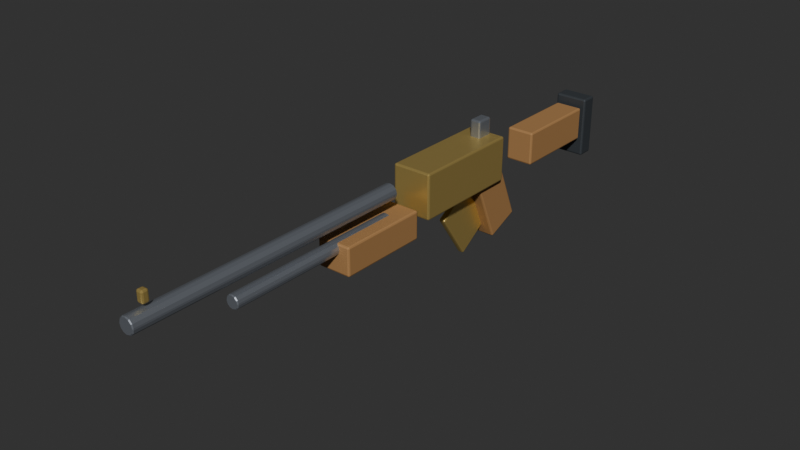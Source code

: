 # Source: leveraction.blend  (saved by Blender 5.2.44; exported with 4.5.12 LTS)
import bpy
from mathutils import Matrix  # noqa: F401  (used for matrix-valued properties, if any)

bpy.ops.wm.read_factory_settings(use_empty=True)
scene = bpy.context.scene
scene.name = 'Scene'

# ---- collections
col_leveraction = bpy.data.collections.new('Leveraction'); scene.collection.children.link(col_leveraction)

# ---- materials (node trees are filled in below, after node groups)
mat_g_brass = bpy.data.materials.new('G_Brass')
mat_g_brass.diffuse_color = (0.72, 0.55, 0.22, 1.0)
mat_g_steel = bpy.data.materials.new('G_Steel')
mat_g_steel.diffuse_color = (0.42, 0.45, 0.5, 1.0)
mat_g_wood = bpy.data.materials.new('G_Wood')
mat_g_wood.diffuse_color = (0.38, 0.22, 0.1, 1.0)
mat_g_dark = bpy.data.materials.new('G_Dark')
mat_g_dark.diffuse_color = (0.08, 0.09, 0.1, 1.0)

# ---- material node trees
mat_g_brass.use_nodes = True; mat_g_brass.node_tree.nodes.clear()
_N = mat_g_brass.node_tree.nodes; _L = mat_g_brass.node_tree.links
n0 = _N.new('ShaderNodeBsdfPrincipled'); n0.name = 'Principled BSDF'; n0.location = (-200, 100)
n0.inputs[0].default_value = (0.72, 0.55, 0.22, 1.0)
n0.inputs[1].default_value = 0.7
n0.inputs[2].default_value = 0.35
n0.inputs[10].default_value = 0.005
n1 = _N.new('ShaderNodeOutputMaterial'); n1.name = 'Material Output'; n1.location = (200, 100)
_L.new(n0.outputs[0], n1.inputs[0])
n1.is_active_output = True
mat_g_steel.use_nodes = True; mat_g_steel.node_tree.nodes.clear()
_N = mat_g_steel.node_tree.nodes; _L = mat_g_steel.node_tree.links
n0 = _N.new('ShaderNodeBsdfPrincipled'); n0.name = 'Principled BSDF'; n0.location = (-200, 100)
n0.inputs[0].default_value = (0.42, 0.45, 0.5, 1.0)
n0.inputs[1].default_value = 0.75
n0.inputs[2].default_value = 0.28
n0.inputs[10].default_value = 0.005
n1 = _N.new('ShaderNodeOutputMaterial'); n1.name = 'Material Output'; n1.location = (200, 100)
_L.new(n0.outputs[0], n1.inputs[0])
n1.is_active_output = True
mat_g_wood.use_nodes = True; mat_g_wood.node_tree.nodes.clear()
_N = mat_g_wood.node_tree.nodes; _L = mat_g_wood.node_tree.links
n0 = _N.new('ShaderNodeBsdfPrincipled'); n0.name = 'Principled BSDF'; n0.location = (-200, 100)
n0.inputs[0].default_value = (0.38, 0.22, 0.1, 1.0)
n0.inputs[1].default_value = 0.05
n0.inputs[2].default_value = 0.7
n0.inputs[10].default_value = 0.005
n1 = _N.new('ShaderNodeOutputMaterial'); n1.name = 'Material Output'; n1.location = (200, 100)
_L.new(n0.outputs[0], n1.inputs[0])
n1.is_active_output = True
mat_g_dark.use_nodes = True; mat_g_dark.node_tree.nodes.clear()
_N = mat_g_dark.node_tree.nodes; _L = mat_g_dark.node_tree.links
n0 = _N.new('ShaderNodeBsdfPrincipled'); n0.name = 'Principled BSDF'; n0.location = (-200, 100)
n0.inputs[0].default_value = (0.08, 0.09, 0.1, 1.0)
n0.inputs[1].default_value = 0.4
n0.inputs[2].default_value = 0.55
n0.inputs[10].default_value = 0.005
n1 = _N.new('ShaderNodeOutputMaterial'); n1.name = 'Material Output'; n1.location = (200, 100)
_L.new(n0.outputs[0], n1.inputs[0])
n1.is_active_output = True

# ---- world
world_world = bpy.data.worlds.new('World'); scene.world = world_world
world_world.use_nodes = True; world_world.node_tree.nodes.clear()
_N = world_world.node_tree.nodes; _L = world_world.node_tree.links
n0 = _N.new('ShaderNodeOutputWorld'); n0.name = 'World Output'; n0.location = (200, 100)
n1 = _N.new('ShaderNodeBackground'); n1.name = 'Background'; n1.location = (-200, 100)
n1.inputs[0].default_value = (0.05088, 0.05088, 0.05088, 1.0)
_L.new(n1.outputs[0], n0.inputs[0])
n0.is_active_output = True
world_world.color = (0.018, 0.024, 0.032)
world_world.sun_shadow_jitter_overblur = 0.0

# ---- meshes
me_cube_257 = bpy.data.meshes.new('Cube.257')
me_cube_257.from_pydata([(-0.035, -0.1, -0.04), (-0.035, -0.1, 0.04), (-0.035, 0.1, -0.04), (-0.035, 0.1, 0.04), (0.035, -0.1, -0.04), (0.035, -0.1, 0.04), (0.035, 0.1, -0.04), (0.035, 0.1, 0.04)], [], [(0, 1, 3, 2), (2, 3, 7, 6), (6, 7, 5, 4), (4, 5, 1, 0), (2, 6, 4, 0), (7, 3, 1, 5)])
_uv = me_cube_257.uv_layers.new(name='UVMap')
_uv.uv.foreach_set('vector', [0.375, 0.0, 0.625, 0.0, 0.625, 0.25, 0.375, 0.25, 0.375, 0.25, 0.625, 0.25, 0.625, 0.5, 0.375, 0.5, 0.375, 0.5, 0.625, 0.5, 0.625, 0.75, 0.375, 0.75, 0.375, 0.75, 0.625, 0.75, 0.625, 1.0, 0.375, 1.0, 0.125, 0.5, 0.375, 0.5, 0.375, 0.75, 0.125, 0.75, 0.625, 0.5, 0.875, 0.5, 0.875, 0.75, 0.625, 0.75])
me_cube_257.materials.append(mat_g_brass)
me_cube_257.update()
me_cylinder_095 = bpy.data.meshes.new('Cylinder.095')
me_cylinder_095.from_pydata([(0.0, 0.014, -0.25), (0.0, 0.014, 0.25), (0.007, 0.01212, -0.25), (0.007, 0.01212, 0.25), (0.01212, 0.007, -0.25), (0.01212, 0.007, 0.25), (0.014, 0.0, -0.25), (0.014, 0.0, 0.25), (0.01212, -0.007, -0.25), (0.01212, -0.007, 0.25), (0.007, -0.01212, -0.25), (0.007, -0.01212, 0.25), (0.0, -0.014, -0.25), (0.0, -0.014, 0.25), (-0.007, -0.01212, -0.25), (-0.007, -0.01212, 0.25), (-0.01212, -0.007, -0.25), (-0.01212, -0.007, 0.25), (-0.014, 0.0, -0.25), (-0.014, 0.0, 0.25), (-0.01212, 0.007, -0.25), (-0.01212, 0.007, 0.25), (-0.007, 0.01212, -0.25), (-0.007, 0.01212, 0.25)], [], [(0, 1, 3, 2), (2, 3, 5, 4), (4, 5, 7, 6), (6, 7, 9, 8), (8, 9, 11, 10), (10, 11, 13, 12), (12, 13, 15, 14), (14, 15, 17, 16), (16, 17, 19, 18), (18, 19, 21, 20), (3, 1, 23, 21, 19, 17, 15, 13, 11, 9, 7, 5), (20, 21, 23, 22), (22, 23, 1, 0), (0, 2, 4, 6, 8, 10, 12, 14, 16, 18, 20, 22)])
_uv = me_cylinder_095.uv_layers.new(name='UVMap')
_uv.uv.foreach_set('vector', [1.0, 0.5, 1.0, 1.0, 0.9167, 1.0, 0.9167, 0.5, 0.9167, 0.5, 0.9167, 1.0, 0.8333, 1.0, 0.8333, 0.5, 0.8333, 0.5, 0.8333, 1.0, 0.75, 1.0, 0.75, 0.5, 0.75, 0.5, 0.75, 1.0, 0.6667, 1.0, 0.6667, 0.5, 0.6667, 0.5, 0.6667, 1.0, 0.5833, 1.0, 0.5833, 0.5, 0.5833, 0.5, 0.5833, 1.0, 0.5, 1.0, 0.5, 0.5, 0.5, 0.5, 0.5, 1.0, 0.4167, 1.0, 0.4167, 0.5, 0.4167, 0.5, 0.4167, 1.0, 0.3333, 1.0, 0.3333, 0.5, 0.3333, 0.5, 0.3333, 1.0, 0.25, 1.0, 0.25, 0.5, 0.25, 0.5, 0.25, 1.0, 0.1667, 1.0, 0.1667, 0.5, 0.37, 0.4578, 0.25, 0.49, 0.13, 0.4578, 0.04215, 0.37, 0.01, 0.25, 0.04215, 0.13, 0.13, 0.04215, 0.25, 0.01, 0.37, 0.04215, 0.4578, 0.13, 0.49, 0.25, 0.4578, 0.37, 0.1667, 0.5, 0.1667, 1.0, 0.08333, 1.0, 0.08333, 0.5, 0.08333, 0.5, 0.08333, 1.0, 7.451e-08, 1.0, 7.451e-08, 0.5, 0.75, 0.49, 0.87, 0.4578, 0.9578, 0.37, 0.99, 0.25, 0.9578, 0.13, 0.87, 0.04215, 0.75, 0.01, 0.63, 0.04215, 0.5422, 0.13, 0.51, 0.25, 0.5422, 0.37, 0.63, 0.4578])
me_cylinder_095.materials.append(mat_g_steel)
me_cylinder_095.update()
me_cylinder_096 = bpy.data.meshes.new('Cylinder.096')
me_cylinder_096.from_pydata([(0.0, 0.012, -0.16), (0.0, 0.012, 0.16), (0.006, 0.01039, -0.16), (0.006, 0.01039, 0.16), (0.01039, 0.006, -0.16), (0.01039, 0.006, 0.16), (0.012, 0.0, -0.16), (0.012, 0.0, 0.16), (0.01039, -0.006, -0.16), (0.01039, -0.006, 0.16), (0.006, -0.01039, -0.16), (0.006, -0.01039, 0.16), (0.0, -0.012, -0.16), (0.0, -0.012, 0.16), (-0.006, -0.01039, -0.16), (-0.006, -0.01039, 0.16), (-0.01039, -0.006, -0.16), (-0.01039, -0.006, 0.16), (-0.012, 0.0, -0.16), (-0.012, 0.0, 0.16), (-0.01039, 0.006, -0.16), (-0.01039, 0.006, 0.16), (-0.006, 0.01039, -0.16), (-0.006, 0.01039, 0.16)], [], [(0, 1, 3, 2), (2, 3, 5, 4), (4, 5, 7, 6), (6, 7, 9, 8), (8, 9, 11, 10), (10, 11, 13, 12), (12, 13, 15, 14), (14, 15, 17, 16), (16, 17, 19, 18), (18, 19, 21, 20), (3, 1, 23, 21, 19, 17, 15, 13, 11, 9, 7, 5), (20, 21, 23, 22), (22, 23, 1, 0), (0, 2, 4, 6, 8, 10, 12, 14, 16, 18, 20, 22)])
_uv = me_cylinder_096.uv_layers.new(name='UVMap')
_uv.uv.foreach_set('vector', [1.0, 0.5, 1.0, 1.0, 0.9167, 1.0, 0.9167, 0.5, 0.9167, 0.5, 0.9167, 1.0, 0.8333, 1.0, 0.8333, 0.5, 0.8333, 0.5, 0.8333, 1.0, 0.75, 1.0, 0.75, 0.5, 0.75, 0.5, 0.75, 1.0, 0.6667, 1.0, 0.6667, 0.5, 0.6667, 0.5, 0.6667, 1.0, 0.5833, 1.0, 0.5833, 0.5, 0.5833, 0.5, 0.5833, 1.0, 0.5, 1.0, 0.5, 0.5, 0.5, 0.5, 0.5, 1.0, 0.4167, 1.0, 0.4167, 0.5, 0.4167, 0.5, 0.4167, 1.0, 0.3333, 1.0, 0.3333, 0.5, 0.3333, 0.5, 0.3333, 1.0, 0.25, 1.0, 0.25, 0.5, 0.25, 0.5, 0.25, 1.0, 0.1667, 1.0, 0.1667, 0.5, 0.37, 0.4578, 0.25, 0.49, 0.13, 0.4578, 0.04215, 0.37, 0.01, 0.25, 0.04215, 0.13, 0.13, 0.04215, 0.25, 0.01, 0.37, 0.04215, 0.4578, 0.13, 0.49, 0.25, 0.4578, 0.37, 0.1667, 0.5, 0.1667, 1.0, 0.08333, 1.0, 0.08333, 0.5, 0.08333, 0.5, 0.08333, 1.0, 7.451e-08, 1.0, 7.451e-08, 0.5, 0.75, 0.49, 0.87, 0.4578, 0.9578, 0.37, 0.99, 0.25, 0.9578, 0.13, 0.87, 0.04215, 0.75, 0.01, 0.63, 0.04215, 0.5422, 0.13, 0.51, 0.25, 0.5422, 0.37, 0.63, 0.4578])
me_cylinder_096.materials.append(mat_g_steel)
me_cylinder_096.update()
me_cube_258 = bpy.data.meshes.new('Cube.258')
me_cube_258.from_pydata([(-0.006, -0.04, -0.05), (-0.006, -0.04, 0.05), (-0.006, 0.04, -0.05), (-0.006, 0.04, 0.05), (0.006, -0.04, -0.05), (0.006, -0.04, 0.05), (0.006, 0.04, -0.05), (0.006, 0.04, 0.05)], [], [(0, 1, 3, 2), (2, 3, 7, 6), (6, 7, 5, 4), (4, 5, 1, 0), (2, 6, 4, 0), (7, 3, 1, 5)])
_uv = me_cube_258.uv_layers.new(name='UVMap')
_uv.uv.foreach_set('vector', [0.375, 0.0, 0.625, 0.0, 0.625, 0.25, 0.375, 0.25, 0.375, 0.25, 0.625, 0.25, 0.625, 0.5, 0.375, 0.5, 0.375, 0.5, 0.625, 0.5, 0.625, 0.75, 0.375, 0.75, 0.375, 0.75, 0.625, 0.75, 0.625, 1.0, 0.375, 1.0, 0.125, 0.5, 0.375, 0.5, 0.375, 0.75, 0.125, 0.75, 0.625, 0.5, 0.875, 0.5, 0.875, 0.75, 0.625, 0.75])
me_cube_258.materials.append(mat_g_brass)
me_cube_258.update()
me_cube_259 = bpy.data.meshes.new('Cube.259')
me_cube_259.from_pydata([(-0.01, -0.015, -0.02), (-0.01, -0.015, 0.02), (-0.01, 0.015, -0.02), (-0.01, 0.015, 0.02), (0.01, -0.015, -0.02), (0.01, -0.015, 0.02), (0.01, 0.015, -0.02), (0.01, 0.015, 0.02)], [], [(0, 1, 3, 2), (2, 3, 7, 6), (6, 7, 5, 4), (4, 5, 1, 0), (2, 6, 4, 0), (7, 3, 1, 5)])
_uv = me_cube_259.uv_layers.new(name='UVMap')
_uv.uv.foreach_set('vector', [0.375, 0.0, 0.625, 0.0, 0.625, 0.25, 0.375, 0.25, 0.375, 0.25, 0.625, 0.25, 0.625, 0.5, 0.375, 0.5, 0.375, 0.5, 0.625, 0.5, 0.625, 0.75, 0.375, 0.75, 0.375, 0.75, 0.625, 0.75, 0.625, 1.0, 0.375, 1.0, 0.125, 0.5, 0.375, 0.5, 0.375, 0.75, 0.125, 0.75, 0.625, 0.5, 0.875, 0.5, 0.875, 0.75, 0.625, 0.75])
me_cube_259.materials.append(mat_g_steel)
me_cube_259.update()
me_cube_260 = bpy.data.meshes.new('Cube.260')
me_cube_260.from_pydata([(-0.025, -0.0325, -0.06), (-0.025, -0.0325, 0.06), (-0.025, 0.0325, -0.06), (-0.025, 0.0325, 0.06), (0.025, -0.0325, -0.06), (0.025, -0.0325, 0.06), (0.025, 0.0325, -0.06), (0.025, 0.0325, 0.06)], [], [(0, 1, 3, 2), (2, 3, 7, 6), (6, 7, 5, 4), (4, 5, 1, 0), (2, 6, 4, 0), (7, 3, 1, 5)])
_uv = me_cube_260.uv_layers.new(name='UVMap')
_uv.uv.foreach_set('vector', [0.375, 0.0, 0.625, 0.0, 0.625, 0.25, 0.375, 0.25, 0.375, 0.25, 0.625, 0.25, 0.625, 0.5, 0.375, 0.5, 0.375, 0.5, 0.625, 0.5, 0.625, 0.75, 0.375, 0.75, 0.375, 0.75, 0.625, 0.75, 0.625, 1.0, 0.375, 1.0, 0.125, 0.5, 0.375, 0.5, 0.375, 0.75, 0.125, 0.75, 0.625, 0.5, 0.875, 0.5, 0.875, 0.75, 0.625, 0.75])
me_cube_260.materials.append(mat_g_wood)
me_cube_260.update()
me_cube_261 = bpy.data.meshes.new('Cube.261')
me_cube_261.from_pydata([(-0.025, -0.08, -0.03), (-0.025, -0.08, 0.03), (-0.025, 0.08, -0.03), (-0.025, 0.08, 0.03), (0.025, -0.08, -0.03), (0.025, -0.08, 0.03), (0.025, 0.08, -0.03), (0.025, 0.08, 0.03)], [], [(0, 1, 3, 2), (2, 3, 7, 6), (6, 7, 5, 4), (4, 5, 1, 0), (2, 6, 4, 0), (7, 3, 1, 5)])
_uv = me_cube_261.uv_layers.new(name='UVMap')
_uv.uv.foreach_set('vector', [0.375, 0.0, 0.625, 0.0, 0.625, 0.25, 0.375, 0.25, 0.375, 0.25, 0.625, 0.25, 0.625, 0.5, 0.375, 0.5, 0.375, 0.5, 0.625, 0.5, 0.625, 0.75, 0.375, 0.75, 0.375, 0.75, 0.625, 0.75, 0.625, 1.0, 0.375, 1.0, 0.125, 0.5, 0.375, 0.5, 0.375, 0.75, 0.125, 0.75, 0.625, 0.5, 0.875, 0.5, 0.875, 0.75, 0.625, 0.75])
me_cube_261.materials.append(mat_g_wood)
me_cube_261.update()
me_cube_262 = bpy.data.meshes.new('Cube.262')
me_cube_262.from_pydata([(-0.03, -0.015, -0.055), (-0.03, -0.015, 0.055), (-0.03, 0.015, -0.055), (-0.03, 0.015, 0.055), (0.03, -0.015, -0.055), (0.03, -0.015, 0.055), (0.03, 0.015, -0.055), (0.03, 0.015, 0.055)], [], [(0, 1, 3, 2), (2, 3, 7, 6), (6, 7, 5, 4), (4, 5, 1, 0), (2, 6, 4, 0), (7, 3, 1, 5)])
_uv = me_cube_262.uv_layers.new(name='UVMap')
_uv.uv.foreach_set('vector', [0.375, 0.0, 0.625, 0.0, 0.625, 0.25, 0.375, 0.25, 0.375, 0.25, 0.625, 0.25, 0.625, 0.5, 0.375, 0.5, 0.375, 0.5, 0.625, 0.5, 0.625, 0.75, 0.375, 0.75, 0.375, 0.75, 0.625, 0.75, 0.625, 1.0, 0.375, 1.0, 0.125, 0.5, 0.375, 0.5, 0.375, 0.75, 0.125, 0.75, 0.625, 0.5, 0.875, 0.5, 0.875, 0.75, 0.625, 0.75])
me_cube_262.materials.append(mat_g_dark)
me_cube_262.update()
me_cube_263 = bpy.data.meshes.new('Cube.263')
me_cube_263.from_pydata([(-0.03, -0.08, -0.025), (-0.03, -0.08, 0.025), (-0.03, 0.08, -0.025), (-0.03, 0.08, 0.025), (0.03, -0.08, -0.025), (0.03, -0.08, 0.025), (0.03, 0.08, -0.025), (0.03, 0.08, 0.025)], [], [(0, 1, 3, 2), (2, 3, 7, 6), (6, 7, 5, 4), (4, 5, 1, 0), (2, 6, 4, 0), (7, 3, 1, 5)])
_uv = me_cube_263.uv_layers.new(name='UVMap')
_uv.uv.foreach_set('vector', [0.375, 0.0, 0.625, 0.0, 0.625, 0.25, 0.375, 0.25, 0.375, 0.25, 0.625, 0.25, 0.625, 0.5, 0.375, 0.5, 0.375, 0.5, 0.625, 0.5, 0.625, 0.75, 0.375, 0.75, 0.375, 0.75, 0.625, 0.75, 0.625, 1.0, 0.375, 1.0, 0.125, 0.5, 0.375, 0.5, 0.375, 0.75, 0.125, 0.75, 0.625, 0.5, 0.875, 0.5, 0.875, 0.75, 0.625, 0.75])
me_cube_263.materials.append(mat_g_wood)
me_cube_263.update()
me_cube_264 = bpy.data.meshes.new('Cube.264')
me_cube_264.from_pydata([(-0.006, -0.006, -0.01), (-0.006, -0.006, 0.01), (-0.006, 0.006, -0.01), (-0.006, 0.006, 0.01), (0.006, -0.006, -0.01), (0.006, -0.006, 0.01), (0.006, 0.006, -0.01), (0.006, 0.006, 0.01)], [], [(0, 1, 3, 2), (2, 3, 7, 6), (6, 7, 5, 4), (4, 5, 1, 0), (2, 6, 4, 0), (7, 3, 1, 5)])
_uv = me_cube_264.uv_layers.new(name='UVMap')
_uv.uv.foreach_set('vector', [0.375, 0.0, 0.625, 0.0, 0.625, 0.25, 0.375, 0.25, 0.375, 0.25, 0.625, 0.25, 0.625, 0.5, 0.375, 0.5, 0.375, 0.5, 0.625, 0.5, 0.625, 0.75, 0.375, 0.75, 0.375, 0.75, 0.625, 0.75, 0.625, 1.0, 0.375, 1.0, 0.125, 0.5, 0.375, 0.5, 0.375, 0.75, 0.125, 0.75, 0.625, 0.5, 0.875, 0.5, 0.875, 0.75, 0.625, 0.75])
me_cube_264.materials.append(mat_g_brass)
me_cube_264.update()

# ---- objects
ob_leveraction_root = bpy.data.objects.new('Leveraction_Root', None)
ob_receiver = bpy.data.objects.new('Receiver', me_cube_257)
ob_barrel = bpy.data.objects.new('Barrel', me_cylinder_095)
ob_tube = bpy.data.objects.new('Tube', me_cylinder_096)
ob_lever = bpy.data.objects.new('Lever', me_cube_258)
ob_hammer = bpy.data.objects.new('Hammer', me_cube_259)
ob_grip = bpy.data.objects.new('Grip', me_cube_260)
ob_stock = bpy.data.objects.new('Stock', me_cube_261)
ob_butt = bpy.data.objects.new('Butt', me_cube_262)
ob_forestock = bpy.data.objects.new('Forestock', me_cube_263)
ob_frontsight = bpy.data.objects.new('FrontSight', me_cube_264)

# ---- transforms, parenting, visibility, modifiers, constraints
ob_leveraction_root.location = (0.0, 0.0, 0.0)
ob_leveraction_root.empty_display_size = 0.03
ob_receiver.parent = ob_leveraction_root
ob_receiver.location = (0.0, 0.0, 0.02)
_m = ob_receiver.modifiers.new('Bevel', 'BEVEL')
_m.width = 0.003
_m.width_pct = 0.003
_m.segments = 2
ob_barrel.parent = ob_leveraction_root
ob_barrel.location = (0.0, -0.4, 0.04)
ob_barrel.rotation_euler = (1.571, 0.0, 0.0)
_m = ob_barrel.modifiers.new('Bevel', 'BEVEL')
_m.width = 0.0015
_m.width_pct = 0.0015
ob_tube.parent = ob_leveraction_root
ob_tube.location = (0.0, -0.32, -0.005)
ob_tube.rotation_euler = (1.571, 0.0, 0.0)
_m = ob_tube.modifiers.new('Bevel', 'BEVEL')
_m.width = 0.0015
_m.width_pct = 0.0015
ob_lever.parent = ob_leveraction_root
ob_lever.location = (0.0, 0.04, -0.08)
ob_lever.rotation_euler = (0.6, 0.0, 0.0)
_m = ob_lever.modifiers.new('Bevel', 'BEVEL')
_m.width = 0.003
_m.width_pct = 0.003
_m.segments = 2
ob_hammer.parent = ob_leveraction_root
ob_hammer.location = (0.0, 0.08, 0.07)
_m = ob_hammer.modifiers.new('Bevel', 'BEVEL')
_m.width = 0.003
_m.width_pct = 0.003
_m.segments = 2
ob_grip.parent = ob_leveraction_root
ob_grip.location = (0.0, 0.1, -0.06)
ob_grip.rotation_euler = (0.4, 0.0, 0.0)
_m = ob_grip.modifiers.new('Bevel', 'BEVEL')
_m.width = 0.003
_m.width_pct = 0.003
_m.segments = 2
ob_stock.parent = ob_leveraction_root
ob_stock.location = (0.0, 0.28, 0.0)
_m = ob_stock.modifiers.new('Bevel', 'BEVEL')
_m.width = 0.003
_m.width_pct = 0.003
_m.segments = 2
ob_butt.parent = ob_leveraction_root
ob_butt.location = (0.0, 0.38, -0.01)
_m = ob_butt.modifiers.new('Bevel', 'BEVEL')
_m.width = 0.003
_m.width_pct = 0.003
_m.segments = 2
ob_forestock.parent = ob_leveraction_root
ob_forestock.location = (0.0, -0.2, -0.02)
_m = ob_forestock.modifiers.new('Bevel', 'BEVEL')
_m.width = 0.003
_m.width_pct = 0.003
_m.segments = 2
ob_frontsight.parent = ob_leveraction_root
ob_frontsight.location = (0.0, -0.62, 0.07)
_m = ob_frontsight.modifiers.new('Bevel', 'BEVEL')
_m.width = 0.003
_m.width_pct = 0.003
_m.segments = 2

# ---- collection membership
col_leveraction.objects.link(ob_leveraction_root)
col_leveraction.objects.link(ob_receiver)
col_leveraction.objects.link(ob_barrel)
col_leveraction.objects.link(ob_tube)
col_leveraction.objects.link(ob_lever)
col_leveraction.objects.link(ob_hammer)
col_leveraction.objects.link(ob_grip)
col_leveraction.objects.link(ob_stock)
col_leveraction.objects.link(ob_butt)
col_leveraction.objects.link(ob_forestock)
col_leveraction.objects.link(ob_frontsight)

# ---- scene / render settings (as saved in the file)
scene.frame_start = 1; scene.frame_end = 250; scene.frame_set(1)
scene.render.engine = 'BLENDER_EEVEE_NEXT'
scene.render.bake_bias = 0.0
scene.render.bake_samples = 0
scene.render.compositor_device = 'GPU'
scene.eevee.use_volume_custom_range = False
scene.eevee.fast_gi_thickness_near = 0.1
scene.eevee.fast_gi_thickness_far = 0.0
scene.eevee.ray_tracing_options.screen_trace_thickness = 0.1
scene.view_settings.look = 'AgX - Medium High Contrast'
bpy.context.view_layer.update()

# ---- added for rendering (the .blend has no active camera and no usable light): camera, sun
cam_auto = bpy.data.cameras.new('AutoCamera')
cam_auto.lens = 50.0
cam_auto.sensor_width = 36.0
cam_auto.clip_end = 1000.0
ob_auto_camera = bpy.data.objects.new('AutoCamera', cam_auto)
scene.collection.objects.link(ob_auto_camera)
ob_auto_camera.location = (0.992888, -1.31897, 0.767384)
ob_auto_camera.rotation_euler = (1.09748, -7.21219e-08, 0.694738)
scene.camera = ob_auto_camera
light_auto_sun = bpy.data.lights.new('AutoSun', 'SUN')
light_auto_sun.energy = 3.0
light_auto_sun.angle = 0.0523599
ob_auto_sun = bpy.data.objects.new('AutoSun', light_auto_sun)
scene.collection.objects.link(ob_auto_sun)
ob_auto_sun.rotation_euler = (0.872665, 0.174533, 0.523599)
bpy.context.view_layer.update()
